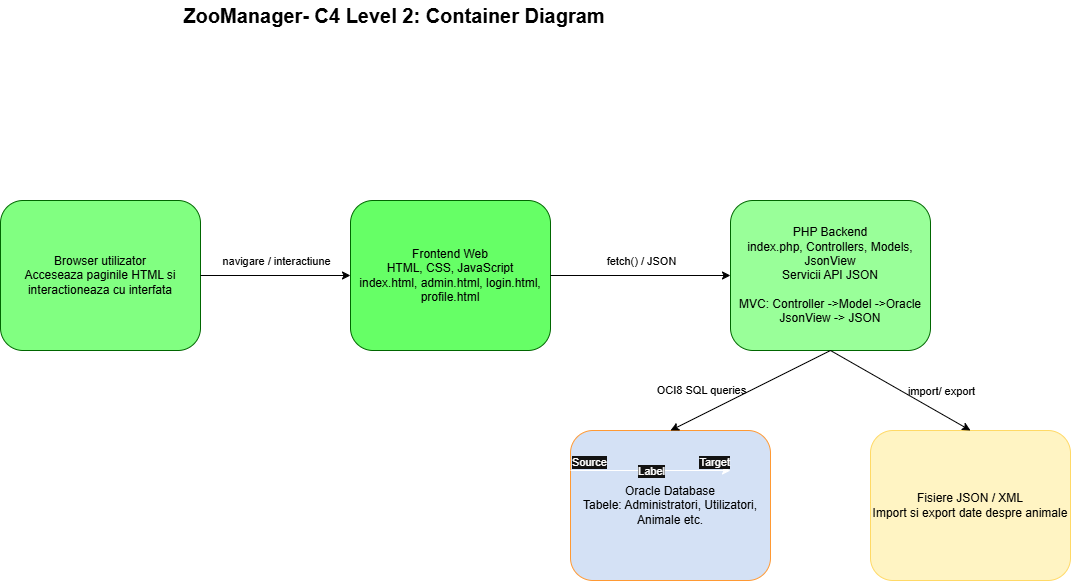

The diagram above was exported from draw.io. Its source (the exported page's mxGraphModel, read from the mxfile embedded in the PNG):
<mxGraphModel dx="997" dy="574" grid="1" gridSize="10" guides="1" tooltips="1" connect="1" arrows="1" fold="1" page="1" pageScale="1" pageWidth="827" pageHeight="1169" background="light-dark(#FFFFFF,#FFFFFF)" math="0" shadow="0">
  <root>
    <mxCell id="0" />
    <mxCell id="1" parent="0" />
    <mxCell id="eDmnpRFE436EUb0wu5Jp-1" parent="1" style="text;html=1;whiteSpace=wrap;strokeColor=none;fillColor=none;align=center;verticalAlign=middle;rounded=0;" value="&lt;font style=&quot;color: light-dark(transparent, rgb(0, 0, 0)); font-size: 20px;&quot;&gt;&lt;b&gt;ZooManager- C4 Level 2: Container Diagram&lt;/b&gt;&lt;/font&gt;" vertex="1">
      <mxGeometry height="30" width="430" x="199" y="40" as="geometry" />
    </mxCell>
    <mxCell id="B5l3iYdnvNdXT3poCz7K-1" parent="1" style="rounded=1;whiteSpace=wrap;html=1;strokeColor=light-dark(#000000,#006600);fontColor=light-dark(#000000,#000000);fillColor=light-dark(#FFFFFF,#66FF66);" value="Frontend Web&lt;div&gt;HTML, CSS, JavaScript&lt;/div&gt;&lt;div&gt;index.html, admin.html, login.html, profile.html&lt;/div&gt;" vertex="1">
      <mxGeometry height="150" width="200" x="370" y="240" as="geometry" />
    </mxCell>
    <mxCell id="B5l3iYdnvNdXT3poCz7K-2" parent="1" style="rounded=1;whiteSpace=wrap;html=1;strokeColor=light-dark(#000000,#006600);fontColor=light-dark(#000000,#000000);fillColor=light-dark(#FFFFFF,#81FF81);" value="Browser utilizator&lt;div&gt;Acceseaza paginile HTML si interactioneaza cu interfata&lt;/div&gt;" vertex="1">
      <mxGeometry height="150" width="200" x="20" y="240" as="geometry" />
    </mxCell>
    <mxCell id="B5l3iYdnvNdXT3poCz7K-4" edge="1" parent="1" source="B5l3iYdnvNdXT3poCz7K-2" style="endArrow=classic;html=1;rounded=0;exitX=1;exitY=0.5;exitDx=0;exitDy=0;entryX=0;entryY=0.5;entryDx=0;entryDy=0;strokeColor=light-dark(#000000,#000000);labelBackgroundColor=none;" target="B5l3iYdnvNdXT3poCz7K-1" value="">
      <mxGeometry relative="1" as="geometry">
        <mxPoint x="420" y="310" as="sourcePoint" />
        <mxPoint x="520" y="310" as="targetPoint" />
      </mxGeometry>
    </mxCell>
    <mxCell id="B5l3iYdnvNdXT3poCz7K-5" connectable="0" parent="B5l3iYdnvNdXT3poCz7K-4" style="edgeLabel;resizable=0;html=1;;align=center;verticalAlign=middle;labelBackgroundColor=none;fontColor=light-dark(#000000,#000000);" value="navigare / interactiune" vertex="1">
      <mxGeometry relative="1" as="geometry">
        <mxPoint y="-15" as="offset" />
      </mxGeometry>
    </mxCell>
    <mxCell id="B5l3iYdnvNdXT3poCz7K-6" parent="1" style="rounded=1;whiteSpace=wrap;html=1;strokeColor=light-dark(#000000,#006600);fontColor=light-dark(#000000,#000000);fillColor=light-dark(#FFFFFF,#99FF99);" value="PHP Backend&lt;div&gt;index.php, Controllers, Models, JsonView&lt;/div&gt;&lt;div&gt;Servicii API JSON&lt;/div&gt;&lt;div&gt;&lt;br&gt;&lt;/div&gt;&lt;div&gt;MVC: Controller -&amp;gt;Model -&amp;gt;Oracle&lt;/div&gt;&lt;div&gt;JsonView -&amp;gt; JSON&lt;/div&gt;" vertex="1">
      <mxGeometry height="150" width="200" x="750" y="240" as="geometry" />
    </mxCell>
    <mxCell id="B5l3iYdnvNdXT3poCz7K-7" edge="1" parent="1" source="B5l3iYdnvNdXT3poCz7K-1" style="endArrow=classic;html=1;rounded=0;entryX=0;entryY=0.5;entryDx=0;entryDy=0;exitX=1;exitY=0.5;exitDx=0;exitDy=0;strokeColor=light-dark(#000000,#000000);" target="B5l3iYdnvNdXT3poCz7K-6" value="">
      <mxGeometry relative="1" as="geometry">
        <mxPoint x="420" y="370" as="sourcePoint" />
        <mxPoint x="520" y="370" as="targetPoint" />
      </mxGeometry>
    </mxCell>
    <mxCell id="B5l3iYdnvNdXT3poCz7K-8" connectable="0" parent="B5l3iYdnvNdXT3poCz7K-7" style="edgeLabel;resizable=0;html=1;;align=center;verticalAlign=middle;labelBackgroundColor=none;fontColor=light-dark(#000000,#000000);" value="fetch() / JSON" vertex="1">
      <mxGeometry relative="1" as="geometry">
        <mxPoint y="-15" as="offset" />
      </mxGeometry>
    </mxCell>
    <mxCell id="B5l3iYdnvNdXT3poCz7K-9" parent="1" style="rounded=1;whiteSpace=wrap;html=1;strokeColor=light-dark(#000000,#FFD966);fontColor=light-dark(#000000,#000000);fillColor=light-dark(#FFFFFF,#FFF4C3);" value="Fisiere JSON / XML&lt;div&gt;Import si export date despre animale&lt;/div&gt;" vertex="1">
      <mxGeometry height="150" width="200" x="890" y="470" as="geometry" />
    </mxCell>
    <mxCell id="B5l3iYdnvNdXT3poCz7K-10" edge="1" parent="1" source="B5l3iYdnvNdXT3poCz7K-6" style="endArrow=classic;html=1;rounded=0;entryX=0.5;entryY=0;entryDx=0;entryDy=0;exitX=0.5;exitY=1;exitDx=0;exitDy=0;strokeColor=light-dark(#000000,#000000);" target="B5l3iYdnvNdXT3poCz7K-9" value="">
      <mxGeometry relative="1" as="geometry">
        <mxPoint x="620" y="490" as="sourcePoint" />
        <mxPoint x="720" y="490" as="targetPoint" />
      </mxGeometry>
    </mxCell>
    <mxCell id="B5l3iYdnvNdXT3poCz7K-11" connectable="0" parent="B5l3iYdnvNdXT3poCz7K-10" style="edgeLabel;resizable=0;html=1;;align=center;verticalAlign=middle;labelBackgroundColor=none;fontColor=light-dark(#000000,#000000);" value="import/ export" vertex="1">
      <mxGeometry relative="1" as="geometry">
        <mxPoint x="40" as="offset" />
      </mxGeometry>
    </mxCell>
    <mxCell id="B5l3iYdnvNdXT3poCz7K-12" parent="1" style="rounded=1;whiteSpace=wrap;html=1;strokeColor=light-dark(#000000,#FF9933);fontColor=light-dark(#000000,#000000);fillColor=light-dark(#FFFFFF,#D4E1F5);" value="Oracle Database&lt;div&gt;Tabele: Administratori, Utilizatori, Animale etc.&lt;/div&gt;" vertex="1">
      <mxGeometry height="150" width="200" x="590" y="470" as="geometry" />
    </mxCell>
    <mxCell id="B5l3iYdnvNdXT3poCz7K-13" edge="1" parent="1" source="B5l3iYdnvNdXT3poCz7K-6" style="endArrow=classic;html=1;rounded=0;entryX=0.5;entryY=0;entryDx=0;entryDy=0;exitX=0.5;exitY=1;exitDx=0;exitDy=0;strokeColor=light-dark(#000000,#000000);" target="B5l3iYdnvNdXT3poCz7K-12" value="">
      <mxGeometry relative="1" as="geometry">
        <mxPoint x="620" y="510" as="sourcePoint" />
        <mxPoint x="720" y="510" as="targetPoint" />
      </mxGeometry>
    </mxCell>
    <mxCell id="B5l3iYdnvNdXT3poCz7K-14" connectable="0" parent="B5l3iYdnvNdXT3poCz7K-13" style="edgeLabel;resizable=0;html=1;;align=center;verticalAlign=middle;labelBackgroundColor=none;fontColor=light-dark(#000000,#000000);" value="OCI8 SQL queries" vertex="1">
      <mxGeometry relative="1" as="geometry">
        <mxPoint x="-50" as="offset" />
      </mxGeometry>
    </mxCell>
    <mxCell id="f-x230SEZ0IbATvMhC9_-1" edge="1" parent="1" style="endArrow=classic;html=1;rounded=0;" value="">
      <mxGeometry relative="1" as="geometry">
        <mxPoint x="590" y="510" as="sourcePoint" />
        <mxPoint x="750" y="510" as="targetPoint" />
      </mxGeometry>
    </mxCell>
    <mxCell id="f-x230SEZ0IbATvMhC9_-2" connectable="0" parent="f-x230SEZ0IbATvMhC9_-1" style="edgeLabel;resizable=0;html=1;;align=center;verticalAlign=middle;" value="Label" vertex="1">
      <mxGeometry relative="1" as="geometry" />
    </mxCell>
    <mxCell id="f-x230SEZ0IbATvMhC9_-3" connectable="0" parent="f-x230SEZ0IbATvMhC9_-1" style="edgeLabel;resizable=0;html=1;;align=left;verticalAlign=bottom;" value="Source" vertex="1">
      <mxGeometry relative="1" x="-1" as="geometry" />
    </mxCell>
    <mxCell id="f-x230SEZ0IbATvMhC9_-4" connectable="0" parent="f-x230SEZ0IbATvMhC9_-1" style="edgeLabel;resizable=0;html=1;;align=right;verticalAlign=bottom;" value="Target" vertex="1">
      <mxGeometry relative="1" x="1" as="geometry" />
    </mxCell>
  </root>
</mxGraphModel>